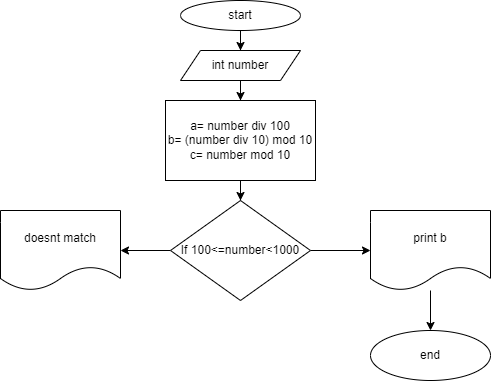

The diagram above was exported from draw.io. Its source (the exported page's mxGraphModel, read from the mxfile embedded in the PNG):
<mxGraphModel dx="990" dy="543" grid="1" gridSize="10" guides="1" tooltips="1" connect="1" arrows="1" fold="1" page="1" pageScale="1" pageWidth="827" pageHeight="1169" math="0" shadow="0">
  <root>
    <mxCell id="0" />
    <mxCell id="1" parent="0" />
    <mxCell id="4Bn_xqyGEWmz8efG1KXd-6" value="" style="edgeStyle=orthogonalEdgeStyle;rounded=0;orthogonalLoop=1;jettySize=auto;html=1;" edge="1" parent="1" source="4Bn_xqyGEWmz8efG1KXd-1" target="4Bn_xqyGEWmz8efG1KXd-2">
      <mxGeometry relative="1" as="geometry" />
    </mxCell>
    <mxCell id="4Bn_xqyGEWmz8efG1KXd-1" value="start" style="ellipse;whiteSpace=wrap;html=1;" vertex="1" parent="1">
      <mxGeometry x="300" y="10" width="120" height="30" as="geometry" />
    </mxCell>
    <mxCell id="4Bn_xqyGEWmz8efG1KXd-7" value="" style="edgeStyle=orthogonalEdgeStyle;rounded=0;orthogonalLoop=1;jettySize=auto;html=1;" edge="1" parent="1" source="4Bn_xqyGEWmz8efG1KXd-2" target="4Bn_xqyGEWmz8efG1KXd-3">
      <mxGeometry relative="1" as="geometry" />
    </mxCell>
    <mxCell id="4Bn_xqyGEWmz8efG1KXd-2" value="int number" style="shape=parallelogram;perimeter=parallelogramPerimeter;whiteSpace=wrap;html=1;fixedSize=1;" vertex="1" parent="1">
      <mxGeometry x="300" y="60" width="120" height="30" as="geometry" />
    </mxCell>
    <mxCell id="4Bn_xqyGEWmz8efG1KXd-11" value="" style="edgeStyle=orthogonalEdgeStyle;rounded=0;orthogonalLoop=1;jettySize=auto;html=1;" edge="1" parent="1" source="4Bn_xqyGEWmz8efG1KXd-3" target="4Bn_xqyGEWmz8efG1KXd-10">
      <mxGeometry relative="1" as="geometry" />
    </mxCell>
    <mxCell id="4Bn_xqyGEWmz8efG1KXd-3" value="a= number div 100&lt;br&gt;b= (number div 10) mod 10&lt;br&gt;c= number mod 10" style="rounded=0;whiteSpace=wrap;html=1;" vertex="1" parent="1">
      <mxGeometry x="285" y="110" width="150" height="80" as="geometry" />
    </mxCell>
    <mxCell id="4Bn_xqyGEWmz8efG1KXd-13" value="" style="edgeStyle=orthogonalEdgeStyle;rounded=0;orthogonalLoop=1;jettySize=auto;html=1;" edge="1" parent="1" source="4Bn_xqyGEWmz8efG1KXd-4" target="4Bn_xqyGEWmz8efG1KXd-5">
      <mxGeometry relative="1" as="geometry" />
    </mxCell>
    <mxCell id="4Bn_xqyGEWmz8efG1KXd-4" value="print b" style="shape=document;whiteSpace=wrap;html=1;boundedLbl=1;" vertex="1" parent="1">
      <mxGeometry x="490" y="220" width="120" height="80" as="geometry" />
    </mxCell>
    <mxCell id="4Bn_xqyGEWmz8efG1KXd-5" value="end" style="ellipse;whiteSpace=wrap;html=1;" vertex="1" parent="1">
      <mxGeometry x="490" y="340" width="120" height="50" as="geometry" />
    </mxCell>
    <mxCell id="4Bn_xqyGEWmz8efG1KXd-12" value="" style="edgeStyle=orthogonalEdgeStyle;rounded=0;orthogonalLoop=1;jettySize=auto;html=1;" edge="1" parent="1" source="4Bn_xqyGEWmz8efG1KXd-10" target="4Bn_xqyGEWmz8efG1KXd-4">
      <mxGeometry relative="1" as="geometry" />
    </mxCell>
    <mxCell id="4Bn_xqyGEWmz8efG1KXd-16" value="" style="edgeStyle=orthogonalEdgeStyle;rounded=0;orthogonalLoop=1;jettySize=auto;html=1;" edge="1" parent="1" source="4Bn_xqyGEWmz8efG1KXd-10" target="4Bn_xqyGEWmz8efG1KXd-15">
      <mxGeometry relative="1" as="geometry" />
    </mxCell>
    <mxCell id="4Bn_xqyGEWmz8efG1KXd-10" value="If 100&amp;lt;=number&amp;lt;1000" style="rhombus;whiteSpace=wrap;html=1;" vertex="1" parent="1">
      <mxGeometry x="290" y="210" width="140" height="100" as="geometry" />
    </mxCell>
    <mxCell id="4Bn_xqyGEWmz8efG1KXd-15" value="doesnt match" style="shape=document;whiteSpace=wrap;html=1;boundedLbl=1;" vertex="1" parent="1">
      <mxGeometry x="120" y="220" width="120" height="80" as="geometry" />
    </mxCell>
  </root>
</mxGraphModel>